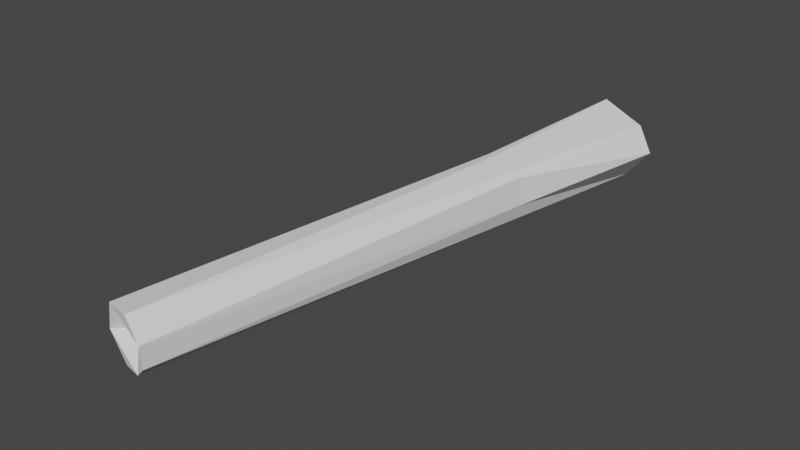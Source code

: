 # Source: fallen_log.blend  (saved by Blender 2.81.16; exported with 4.5.12 LTS)
import bpy
from mathutils import Matrix  # noqa: F401  (used for matrix-valued properties, if any)

bpy.ops.wm.read_factory_settings(use_empty=True)
scene = bpy.context.scene
scene.name = 'Scene'

# ---- collections
col_collection = bpy.data.collections.new('Collection'); scene.collection.children.link(col_collection)

# ---- world
world_world = bpy.data.worlds.new('World'); scene.world = world_world
world_world.use_nodes = True; world_world.node_tree.nodes.clear()
_N = world_world.node_tree.nodes; _L = world_world.node_tree.links
n0 = _N.new('ShaderNodeOutputWorld'); n0.name = 'World Output'; n0.location = (300, 300)
n1 = _N.new('ShaderNodeBackground'); n1.name = 'Background'; n1.location = (10, 300)
n1.inputs[0].default_value = (0.05088, 0.05088, 0.05088, 1.0)
_L.new(n1.outputs[0], n0.inputs[0])
n0.is_active_output = True
world_world.color = (0.05088, 0.05088, 0.05088)
world_world.use_sun_shadow = False
world_world.sun_shadow_jitter_overblur = 0.0

# ---- meshes
me_cylinder = bpy.data.meshes.new('Cylinder')
me_cylinder.from_pydata([(0.1719, 1.3, -1.0), (-0.1719, 1.023, 1.0), (1.38, 0.2426, -1.0), (0.755, 0.7112, 1.0), (1.015, -0.1289, 1.0), (1.45, -0.6977, -1.0), (0.6265, -0.8089, 1.0), (0.1159, -1.287, -1.0), (-0.02518, -1.012, 1.0), (-0.6265, -1.299, -1.0), (-0.6711, -0.7723, 1.0), (-1.601, -0.03098, -1.0), (-1.046, 0.2426, 1.0), (-0.7743, 0.7723, -1.0), (-0.7743, 0.7723, -1.0), (0.9939, 0.3751, -0.4342), (-0.8262, -0.0006888, -0.3475), (0.703, -0.7292, -0.433), (0.07277, 1.023, -0.4234), (0.0761, -1.209, -0.4357), (-0.8567, 0.6119, -0.3946), (1.067, 0.1367, -0.4298), (-0.6386, -0.799, -0.4588), (0.3399, 0.9331, -0.4237), (0.2606, -1.151, -0.4331), (-0.5939, 0.8474, -0.4009), (-0.1971, -0.09627, -0.9285), (0.06996, -0.07416, 0.8765)], [], [(3, 15, 23), (6, 24, 17), (12, 20, 16), (1, 18, 25), (1, 3, 23, 18), (3, 4, 21, 15), (9, 7, 19, 22), (6, 8, 19, 24), (11, 9, 22, 16), (5, 2, 21, 17), (12, 1, 25, 20), (12, 10, 8, 27), (7, 9, 26, 5), (20, 25, 13), (23, 15, 2, 0), (24, 19, 7), (18, 23, 0), (17, 24, 7, 5), (16, 22, 10, 12), (15, 21, 2), (16, 20, 13, 11), (17, 21, 4, 6), (22, 19, 8, 10), (25, 18, 0, 13), (0, 26, 11, 13), (11, 26, 9), (5, 26, 0, 2), (1, 27, 4, 3), (27, 1, 12), (4, 27, 8, 6)])
_uv = me_cylinder.uv_layers.new(name='UVMap')
_uv.uv.foreach_set('vector', [0.8698, 1.0, 0.8096, 0.6414, 0.9381, 0.6441, 0.6048, 1.0, 0.544, 0.6417, 0.6221, 0.6417, 0.2142, 1.0, 0.1443, 0.6514, 0.2427, 0.6474, 0.03655, 1.0, 0.02366, 0.6442, 0.09074, 0.6498, 0.9881, 1.0, 0.8698, 1.0, 0.9381, 0.6441, 0.9722, 0.6442, 0.8698, 1.0, 0.7298, 1.0, 0.7699, 0.6426, 0.8096, 0.6414, 0.3952, 0.5, 0.52, 0.5, 0.5132, 0.6411, 0.3927, 0.6353, 0.6048, 1.0, 0.4961, 1.0, 0.5132, 0.6411, 0.544, 0.6417, 0.2546, 0.5, 0.3952, 0.5, 0.3927, 0.6353, 0.2427, 0.6474, 0.6289, 0.5, 0.7858, 0.5, 0.7699, 0.6426, 0.6221, 0.6417, 0.2142, 1.0, 0.03655, 1.0, 0.09074, 0.6498, 0.1443, 0.6514, 0.03362, 0.2996, 0.09621, 0.07323, 0.2442, 0.01292, 0.2272, 0.2607, 0.7794, 0.01734, 0.6066, 0.06468, 0.6754, 0.2217, 0.9218, 0.0865, 0.1443, 0.6514, 0.09074, 0.6498, 0.1139, 0.5, 0.9381, 0.6441, 0.8096, 0.6414, 0.7858, 0.5, 0.9658, 0.5, 0.544, 0.6417, 0.5132, 0.6411, 0.52, 0.5, 0.9722, 0.6442, 0.9381, 0.6441, 0.9658, 0.5, 0.6221, 0.6417, 0.544, 0.6417, 0.52, 0.5, 0.6289, 0.5, 0.2427, 0.6474, 0.3927, 0.6353, 0.3861, 1.0, 0.2142, 1.0, 0.8096, 0.6414, 0.7699, 0.6426, 0.7858, 0.5, 0.2427, 0.6474, 0.1443, 0.6514, 0.1139, 0.5, 0.2546, 0.5, 0.6221, 0.6417, 0.7699, 0.6426, 0.7298, 1.0, 0.6048, 1.0, 0.3927, 0.6353, 0.5132, 0.6411, 0.4961, 1.0, 0.3861, 1.0, 0.09074, 0.6498, 0.02366, 0.6442, 0.01843, 0.5, 0.1139, 0.5, 0.7875, 0.4776, 0.6754, 0.2217, 0.5191, 0.2432, 0.5962, 0.4268, 0.5191, 0.2432, 0.6754, 0.2217, 0.6066, 0.06468, 0.9218, 0.0865, 0.6754, 0.2217, 0.7875, 0.4776, 0.9664, 0.2996, 0.2123, 0.4778, 0.2272, 0.2607, 0.4824, 0.2203, 0.4184, 0.4076, 0.2272, 0.2607, 0.2123, 0.4778, 0.03362, 0.2996, 0.4824, 0.2203, 0.2272, 0.2607, 0.2442, 0.01292, 0.3934, 0.06468])
me_cylinder.use_remesh_fix_poles = True
me_cylinder.use_remesh_preserve_attributes = False
me_cylinder.use_mirror_vertex_groups = False
me_cylinder.update()

# ---- objects
ob_trunk = bpy.data.objects.new('trunk', me_cylinder)

# ---- transforms, parenting, visibility, modifiers, constraints
ob_trunk.location = (1.036, -0.02528, 0.09377)
ob_trunk.rotation_euler = (1.652, -0.4333, -0.281)
ob_trunk.scale = (0.7589, 0.7589, 6.67)
ob_trunk.lineart.crease_threshold = 0.0

# ---- collection membership
col_collection.objects.link(ob_trunk)

# ---- scene / render settings (as saved in the file)
scene.frame_start = 1; scene.frame_end = 250; scene.frame_set(112)
scene.render.engine = 'BLENDER_EEVEE_NEXT'
scene.cycles.use_denoising = False
scene.cycles.samples = 128
scene.cycles.sampling_pattern = 'TABULATED_SOBOL'
scene.cycles.use_adaptive_sampling = False
scene.cycles.use_light_tree = False
scene.view_settings.view_transform = 'Filmic'
bpy.context.view_layer.update()

# ---- added for rendering (the .blend has no active camera and no usable light): camera, sun
cam_auto = bpy.data.cameras.new('AutoCamera')
cam_auto.lens = 50.0
cam_auto.sensor_width = 36.0
cam_auto.clip_end = 1000.0
ob_auto_camera = bpy.data.objects.new('AutoCamera', cam_auto)
scene.collection.objects.link(ob_auto_camera)
ob_auto_camera.location = (15.1724, -17.0352, 11.4196)
ob_auto_camera.rotation_euler = (1.09748, -7.21219e-08, 0.694738)
scene.camera = ob_auto_camera
light_auto_sun = bpy.data.lights.new('AutoSun', 'SUN')
light_auto_sun.energy = 3.0
light_auto_sun.angle = 0.0523599
ob_auto_sun = bpy.data.objects.new('AutoSun', light_auto_sun)
scene.collection.objects.link(ob_auto_sun)
ob_auto_sun.rotation_euler = (0.872665, 0.174533, 0.523599)
bpy.context.view_layer.update()
